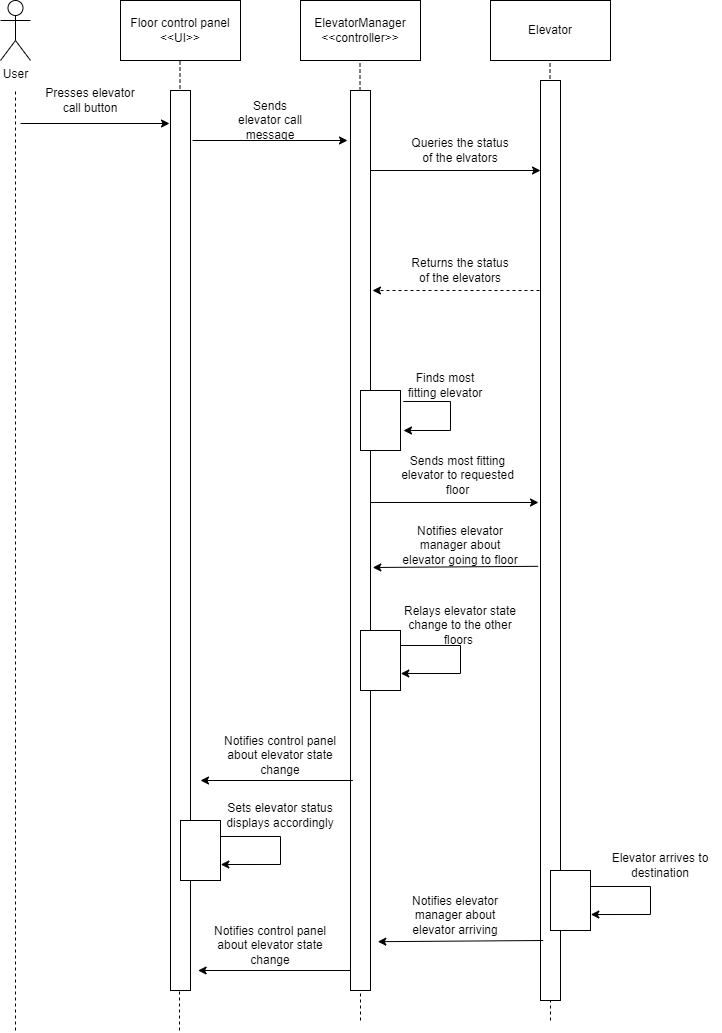

The diagram above was exported from draw.io. Its source (the exported page's mxGraphModel, read from the mxfile embedded in the PNG):
<mxGraphModel dx="2291" dy="1238" grid="1" gridSize="10" guides="1" tooltips="1" connect="1" arrows="1" fold="1" page="1" pageScale="1" pageWidth="827" pageHeight="1169" math="0" shadow="0">
  <root>
    <mxCell id="0" />
    <mxCell id="1" parent="0" />
    <mxCell id="KLNEj5j2t4ugjX_qk7SJ-1" value="User" style="shape=umlActor;verticalLabelPosition=bottom;verticalAlign=top;html=1;outlineConnect=0;" parent="1" vertex="1">
      <mxGeometry x="210" y="100" width="30" height="60" as="geometry" />
    </mxCell>
    <mxCell id="KLNEj5j2t4ugjX_qk7SJ-2" value="Floor control panel&lt;br&gt;&amp;lt;&amp;lt;UI&amp;gt;&amp;gt;" style="rounded=0;whiteSpace=wrap;html=1;" parent="1" vertex="1">
      <mxGeometry x="330" y="100" width="120" height="60" as="geometry" />
    </mxCell>
    <mxCell id="KLNEj5j2t4ugjX_qk7SJ-5" value="ElevatorManager&lt;br&gt;&amp;lt;&amp;lt;controller&amp;gt;&amp;gt;" style="rounded=0;whiteSpace=wrap;html=1;" parent="1" vertex="1">
      <mxGeometry x="510" y="100" width="120" height="60" as="geometry" />
    </mxCell>
    <mxCell id="KLNEj5j2t4ugjX_qk7SJ-6" value="Elevator" style="rounded=0;whiteSpace=wrap;html=1;" parent="1" vertex="1">
      <mxGeometry x="700" y="100" width="120" height="60" as="geometry" />
    </mxCell>
    <mxCell id="KLNEj5j2t4ugjX_qk7SJ-9" value="" style="endArrow=none;dashed=1;html=1;" parent="1" edge="1">
      <mxGeometry width="50" height="50" relative="1" as="geometry">
        <mxPoint x="389" y="1130" as="sourcePoint" />
        <mxPoint x="389.5" y="160" as="targetPoint" />
      </mxGeometry>
    </mxCell>
    <mxCell id="KLNEj5j2t4ugjX_qk7SJ-10" value="" style="endArrow=none;dashed=1;html=1;" parent="1" edge="1">
      <mxGeometry width="50" height="50" relative="1" as="geometry">
        <mxPoint x="570" y="1120" as="sourcePoint" />
        <mxPoint x="569.5" y="160" as="targetPoint" />
      </mxGeometry>
    </mxCell>
    <mxCell id="KLNEj5j2t4ugjX_qk7SJ-11" value="" style="endArrow=none;dashed=1;html=1;" parent="1" edge="1">
      <mxGeometry width="50" height="50" relative="1" as="geometry">
        <mxPoint x="760" y="1120" as="sourcePoint" />
        <mxPoint x="759.5" y="160" as="targetPoint" />
      </mxGeometry>
    </mxCell>
    <mxCell id="KLNEj5j2t4ugjX_qk7SJ-12" value="" style="endArrow=none;dashed=1;html=1;" parent="1" edge="1">
      <mxGeometry width="50" height="50" relative="1" as="geometry">
        <mxPoint x="225" y="1130" as="sourcePoint" />
        <mxPoint x="225" y="190" as="targetPoint" />
      </mxGeometry>
    </mxCell>
    <mxCell id="KLNEj5j2t4ugjX_qk7SJ-13" value="" style="rounded=0;whiteSpace=wrap;html=1;" parent="1" vertex="1">
      <mxGeometry x="380" y="190" width="20" height="900" as="geometry" />
    </mxCell>
    <mxCell id="KLNEj5j2t4ugjX_qk7SJ-14" value="" style="endArrow=classic;html=1;" parent="1" edge="1">
      <mxGeometry width="50" height="50" relative="1" as="geometry">
        <mxPoint x="230" y="223" as="sourcePoint" />
        <mxPoint x="379" y="223" as="targetPoint" />
      </mxGeometry>
    </mxCell>
    <mxCell id="KLNEj5j2t4ugjX_qk7SJ-16" value="Presses elevator call button" style="text;html=1;strokeColor=none;fillColor=none;align=center;verticalAlign=middle;whiteSpace=wrap;rounded=0;" parent="1" vertex="1">
      <mxGeometry x="250" y="190" width="100" height="20" as="geometry" />
    </mxCell>
    <mxCell id="KLNEj5j2t4ugjX_qk7SJ-17" value="" style="endArrow=classic;html=1;" parent="1" edge="1">
      <mxGeometry width="50" height="50" relative="1" as="geometry">
        <mxPoint x="402" y="240" as="sourcePoint" />
        <mxPoint x="557" y="240" as="targetPoint" />
      </mxGeometry>
    </mxCell>
    <mxCell id="KLNEj5j2t4ugjX_qk7SJ-18" value="" style="rounded=0;whiteSpace=wrap;html=1;" parent="1" vertex="1">
      <mxGeometry x="560" y="190" width="20" height="900" as="geometry" />
    </mxCell>
    <mxCell id="KLNEj5j2t4ugjX_qk7SJ-19" value="Sends elevator call message" style="text;html=1;strokeColor=none;fillColor=none;align=center;verticalAlign=middle;whiteSpace=wrap;rounded=0;" parent="1" vertex="1">
      <mxGeometry x="440" y="210" width="80" height="20" as="geometry" />
    </mxCell>
    <mxCell id="KLNEj5j2t4ugjX_qk7SJ-20" value="" style="rounded=0;whiteSpace=wrap;html=1;" parent="1" vertex="1">
      <mxGeometry x="750" y="180" width="20" height="920" as="geometry" />
    </mxCell>
    <mxCell id="KLNEj5j2t4ugjX_qk7SJ-21" value="" style="endArrow=classic;html=1;exitX=0.95;exitY=0.184;exitDx=0;exitDy=0;exitPerimeter=0;" parent="1" edge="1">
      <mxGeometry width="50" height="50" relative="1" as="geometry">
        <mxPoint x="580" y="269.99999999999994" as="sourcePoint" />
        <mxPoint x="750" y="270" as="targetPoint" />
      </mxGeometry>
    </mxCell>
    <mxCell id="KLNEj5j2t4ugjX_qk7SJ-22" value="Queries the status of the elvators" style="text;html=1;strokeColor=none;fillColor=none;align=center;verticalAlign=middle;whiteSpace=wrap;rounded=0;" parent="1" vertex="1">
      <mxGeometry x="620" y="240" width="100" height="20" as="geometry" />
    </mxCell>
    <mxCell id="KLNEj5j2t4ugjX_qk7SJ-23" value="" style="endArrow=classic;html=1;dashed=1;" parent="1" edge="1">
      <mxGeometry width="50" height="50" relative="1" as="geometry">
        <mxPoint x="749" y="390" as="sourcePoint" />
        <mxPoint x="582" y="390" as="targetPoint" />
      </mxGeometry>
    </mxCell>
    <mxCell id="KLNEj5j2t4ugjX_qk7SJ-24" value="Returns the status of the elevators" style="text;html=1;strokeColor=none;fillColor=none;align=center;verticalAlign=middle;whiteSpace=wrap;rounded=0;" parent="1" vertex="1">
      <mxGeometry x="620" y="360" width="100" height="20" as="geometry" />
    </mxCell>
    <mxCell id="k4jPfWD5xG-rQ3K1oWYK-1" value="" style="endArrow=classic;html=1;rounded=0;exitX=1.069;exitY=0.183;exitDx=0;exitDy=0;exitPerimeter=0;" edge="1" parent="1" source="k4jPfWD5xG-rQ3K1oWYK-2">
      <mxGeometry width="50" height="50" relative="1" as="geometry">
        <mxPoint x="583" y="485" as="sourcePoint" />
        <mxPoint x="613" y="530" as="targetPoint" />
        <Array as="points">
          <mxPoint x="660" y="501" />
          <mxPoint x="660" y="530" />
        </Array>
      </mxGeometry>
    </mxCell>
    <mxCell id="k4jPfWD5xG-rQ3K1oWYK-2" value="" style="rounded=0;whiteSpace=wrap;html=1;" vertex="1" parent="1">
      <mxGeometry x="570" y="490" width="40" height="60" as="geometry" />
    </mxCell>
    <mxCell id="k4jPfWD5xG-rQ3K1oWYK-4" value="Finds most fitting elevator" style="text;html=1;strokeColor=none;fillColor=none;align=center;verticalAlign=middle;whiteSpace=wrap;rounded=0;" vertex="1" parent="1">
      <mxGeometry x="610" y="470" width="90" height="30" as="geometry" />
    </mxCell>
    <mxCell id="k4jPfWD5xG-rQ3K1oWYK-10" value="" style="endArrow=classic;html=1;rounded=0;" edge="1" parent="1">
      <mxGeometry width="50" height="50" relative="1" as="geometry">
        <mxPoint x="580" y="602" as="sourcePoint" />
        <mxPoint x="748" y="602" as="targetPoint" />
      </mxGeometry>
    </mxCell>
    <mxCell id="k4jPfWD5xG-rQ3K1oWYK-11" value="Sends most fitting elevator to requested floor" style="text;html=1;strokeColor=none;fillColor=none;align=center;verticalAlign=middle;whiteSpace=wrap;rounded=0;" vertex="1" parent="1">
      <mxGeometry x="610" y="560" width="115" height="30" as="geometry" />
    </mxCell>
    <mxCell id="k4jPfWD5xG-rQ3K1oWYK-12" value="" style="endArrow=classic;html=1;rounded=0;exitX=-0.117;exitY=0.871;exitDx=0;exitDy=0;exitPerimeter=0;entryX=1.114;entryY=0.53;entryDx=0;entryDy=0;entryPerimeter=0;" edge="1" parent="1" target="KLNEj5j2t4ugjX_qk7SJ-18">
      <mxGeometry width="50" height="50" relative="1" as="geometry">
        <mxPoint x="747.6600000000003" y="665.81" as="sourcePoint" />
        <mxPoint x="590" y="666" as="targetPoint" />
      </mxGeometry>
    </mxCell>
    <mxCell id="k4jPfWD5xG-rQ3K1oWYK-13" value="Notifies elevator manager about elevator going to floor" style="text;html=1;strokeColor=none;fillColor=none;align=center;verticalAlign=middle;whiteSpace=wrap;rounded=0;" vertex="1" parent="1">
      <mxGeometry x="610" y="630" width="120" height="30" as="geometry" />
    </mxCell>
    <mxCell id="k4jPfWD5xG-rQ3K1oWYK-14" value="" style="rounded=0;whiteSpace=wrap;html=1;" vertex="1" parent="1">
      <mxGeometry x="570" y="730" width="40" height="60" as="geometry" />
    </mxCell>
    <mxCell id="k4jPfWD5xG-rQ3K1oWYK-15" value="" style="endArrow=classic;html=1;rounded=0;exitX=1;exitY=0.25;exitDx=0;exitDy=0;entryX=1.008;entryY=0.717;entryDx=0;entryDy=0;entryPerimeter=0;" edge="1" parent="1" source="k4jPfWD5xG-rQ3K1oWYK-14" target="k4jPfWD5xG-rQ3K1oWYK-14">
      <mxGeometry width="50" height="50" relative="1" as="geometry">
        <mxPoint x="610" y="705.49" as="sourcePoint" />
        <mxPoint x="610.24" y="734.51" as="targetPoint" />
        <Array as="points">
          <mxPoint x="670" y="745" />
          <mxPoint x="670" y="773" />
        </Array>
      </mxGeometry>
    </mxCell>
    <mxCell id="k4jPfWD5xG-rQ3K1oWYK-16" value="Relays elevator state change to the other floors&amp;nbsp;" style="text;html=1;strokeColor=none;fillColor=none;align=center;verticalAlign=middle;whiteSpace=wrap;rounded=0;" vertex="1" parent="1">
      <mxGeometry x="610" y="710" width="120" height="30" as="geometry" />
    </mxCell>
    <mxCell id="k4jPfWD5xG-rQ3K1oWYK-20" value="" style="endArrow=classic;html=1;rounded=0;exitX=-0.117;exitY=0.871;exitDx=0;exitDy=0;exitPerimeter=0;" edge="1" parent="1">
      <mxGeometry width="50" height="50" relative="1" as="geometry">
        <mxPoint x="562.4200000000003" y="880" as="sourcePoint" />
        <mxPoint x="410" y="880" as="targetPoint" />
      </mxGeometry>
    </mxCell>
    <mxCell id="k4jPfWD5xG-rQ3K1oWYK-22" value="Notifies control panel about elevator state change" style="text;html=1;strokeColor=none;fillColor=none;align=center;verticalAlign=middle;whiteSpace=wrap;rounded=0;" vertex="1" parent="1">
      <mxGeometry x="430" y="840" width="120" height="30" as="geometry" />
    </mxCell>
    <mxCell id="k4jPfWD5xG-rQ3K1oWYK-23" value="" style="rounded=0;whiteSpace=wrap;html=1;" vertex="1" parent="1">
      <mxGeometry x="390" y="920" width="40" height="60" as="geometry" />
    </mxCell>
    <mxCell id="k4jPfWD5xG-rQ3K1oWYK-24" value="" style="endArrow=classic;html=1;rounded=0;exitX=1;exitY=0.25;exitDx=0;exitDy=0;entryX=1.008;entryY=0.717;entryDx=0;entryDy=0;entryPerimeter=0;" edge="1" parent="1">
      <mxGeometry width="50" height="50" relative="1" as="geometry">
        <mxPoint x="430" y="935.99" as="sourcePoint" />
        <mxPoint x="430.32000000000016" y="964.0100000000002" as="targetPoint" />
        <Array as="points">
          <mxPoint x="490" y="935.99" />
          <mxPoint x="490" y="963.99" />
        </Array>
      </mxGeometry>
    </mxCell>
    <mxCell id="k4jPfWD5xG-rQ3K1oWYK-25" value="Sets elevator status displays accordingly" style="text;html=1;strokeColor=none;fillColor=none;align=center;verticalAlign=middle;whiteSpace=wrap;rounded=0;" vertex="1" parent="1">
      <mxGeometry x="430" y="900" width="120" height="30" as="geometry" />
    </mxCell>
    <mxCell id="k4jPfWD5xG-rQ3K1oWYK-26" value="" style="rounded=0;whiteSpace=wrap;html=1;" vertex="1" parent="1">
      <mxGeometry x="760" y="970" width="40" height="60" as="geometry" />
    </mxCell>
    <mxCell id="k4jPfWD5xG-rQ3K1oWYK-27" value="" style="endArrow=classic;html=1;rounded=0;exitX=1;exitY=0.25;exitDx=0;exitDy=0;entryX=1.008;entryY=0.717;entryDx=0;entryDy=0;entryPerimeter=0;" edge="1" parent="1">
      <mxGeometry width="50" height="50" relative="1" as="geometry">
        <mxPoint x="800" y="985.99" as="sourcePoint" />
        <mxPoint x="800.3199999999997" y="1014.01" as="targetPoint" />
        <Array as="points">
          <mxPoint x="860" y="985.99" />
          <mxPoint x="860" y="1013.99" />
        </Array>
      </mxGeometry>
    </mxCell>
    <mxCell id="k4jPfWD5xG-rQ3K1oWYK-28" value="Elevator arrives to destination" style="text;html=1;strokeColor=none;fillColor=none;align=center;verticalAlign=middle;whiteSpace=wrap;rounded=0;" vertex="1" parent="1">
      <mxGeometry x="810" y="950" width="120" height="30" as="geometry" />
    </mxCell>
    <mxCell id="k4jPfWD5xG-rQ3K1oWYK-29" value="" style="endArrow=classic;html=1;rounded=0;exitX=-0.117;exitY=0.871;exitDx=0;exitDy=0;exitPerimeter=0;entryX=1.114;entryY=0.53;entryDx=0;entryDy=0;entryPerimeter=0;" edge="1" parent="1">
      <mxGeometry width="50" height="50" relative="1" as="geometry">
        <mxPoint x="752.6900000000003" y="1040" as="sourcePoint" />
        <mxPoint x="587.3100000000002" y="1041.19" as="targetPoint" />
      </mxGeometry>
    </mxCell>
    <mxCell id="k4jPfWD5xG-rQ3K1oWYK-30" value="Notifies elevator manager about elevator arriving" style="text;html=1;strokeColor=none;fillColor=none;align=center;verticalAlign=middle;whiteSpace=wrap;rounded=0;" vertex="1" parent="1">
      <mxGeometry x="605" y="1000" width="120" height="30" as="geometry" />
    </mxCell>
    <mxCell id="k4jPfWD5xG-rQ3K1oWYK-31" value="" style="endArrow=classic;html=1;rounded=0;exitX=-0.117;exitY=0.871;exitDx=0;exitDy=0;exitPerimeter=0;" edge="1" parent="1">
      <mxGeometry width="50" height="50" relative="1" as="geometry">
        <mxPoint x="560.0000000000001" y="1070" as="sourcePoint" />
        <mxPoint x="407.58" y="1070" as="targetPoint" />
      </mxGeometry>
    </mxCell>
    <mxCell id="k4jPfWD5xG-rQ3K1oWYK-32" value="Notifies control panel about elevator state change" style="text;html=1;strokeColor=none;fillColor=none;align=center;verticalAlign=middle;whiteSpace=wrap;rounded=0;" vertex="1" parent="1">
      <mxGeometry x="420" y="1030" width="120" height="30" as="geometry" />
    </mxCell>
  </root>
</mxGraphModel>